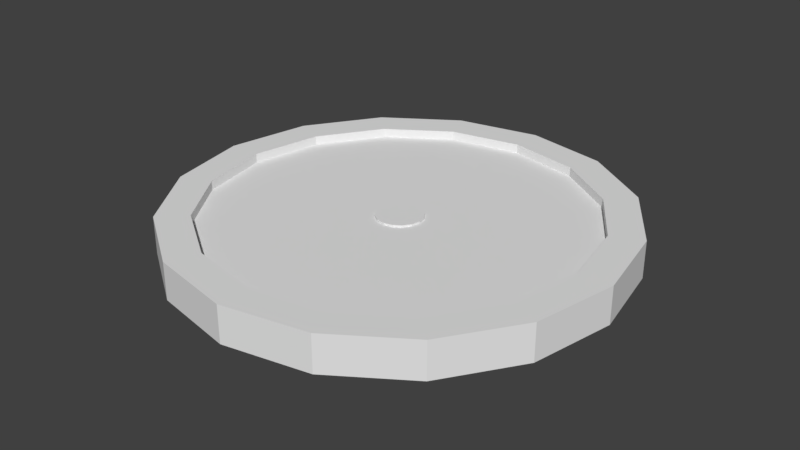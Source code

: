 # Source: Fountain1.blend  (saved by Blender 2.79.0; exported with 4.5.12 LTS)
import bpy
from mathutils import Matrix  # noqa: F401  (used for matrix-valued properties, if any)

bpy.ops.wm.read_factory_settings(use_empty=True)
scene = bpy.context.scene
scene.name = 'Scene'

# ---- collections
col_collection_1 = bpy.data.collections.new('Collection 1'); scene.collection.children.link(col_collection_1)

# ---- materials (node trees are filled in below, after node groups)
mat_material = bpy.data.materials.new('Material')
mat_material.alpha_threshold = 0.0
mat_material.use_transparent_shadow = False
mat_material.roughness = 0.5
mat_material.line_color = (0.0, 0.0, 0.0, 1.0)

# ---- material node trees

# ---- world
world_world = bpy.data.worlds.new('World'); scene.world = world_world
world_world.color = (0.05088, 0.05088, 0.05088)
world_world.use_sun_shadow = False
world_world.sun_shadow_jitter_overblur = 0.0
world_world.cycles.sampling_method = 'MANUAL'

# ---- meshes
me_cube = bpy.data.meshes.new('Cube')
me_cube.from_pydata([(-4.992e-07, 5.0, 0.0), (-4.992e-07, 5.0, 0.8316), (1.913, 4.619, 0.8316), (1.913, 4.619, 0.0), (3.536, 3.536, 0.0), (4.619, 1.913, 0.0), (5.0, -1.291e-07, 0.0), (4.619, -1.913, 0.0), (3.536, -3.536, 0.0), (1.913, -4.619, 0.0), (2.558e-07, -5.0, 0.0), (-1.913, -4.619, 0.0), (-3.536, -3.536, 0.0), (-4.619, -1.913, 0.0), (-5.0, 1.49e-07, 0.0), (-4.619, 1.913, 0.0), (-3.536, 3.536, 0.0), (-1.913, 4.619, 0.0), (-1.913, 4.619, 0.8316), (-3.536, 3.536, 0.8316), (-4.619, 1.913, 0.8316), (-5.0, 1.49e-07, 0.8316), (-4.619, -1.913, 0.8316), (-3.536, -3.536, 0.8316), (-1.913, -4.619, 0.8316), (2.558e-07, -5.0, 0.8316), (2.361e-07, -4.25, 0.8316), (-1.626, -3.926, 0.8316), (-3.005, -3.005, 0.8316), (-3.926, -1.626, 0.8316), (-4.25, 1.233e-07, 0.8316), (-3.926, 1.626, 0.8316), (-3.005, 3.005, 0.8316), (-1.626, 3.926, 0.8316), (-4.056e-07, 4.25, 0.8316), (1.626, 3.926, 0.8316), (3.005, 3.005, 0.8316), (3.926, 1.626, 0.8316), (4.25, -1.131e-07, 0.8316), (3.926, -1.626, 0.8316), (3.005, -3.005, 0.8316), (1.626, -3.926, 0.8316), (1.913, -4.619, 0.8316), (3.536, -3.536, 0.8316), (4.619, -1.913, 0.8316), (5.0, -1.291e-07, 0.8316), (4.619, 1.913, 0.8316), (3.536, 3.536, 0.8316), (-4.056e-07, 4.25, 0.2733), (1.626, 3.926, 0.2733), (3.005, 3.005, 0.2733), (-1.626, 3.926, 0.2733), (-3.005, 3.005, 0.2733), (-3.926, 1.626, 0.2733), (-4.25, 1.233e-07, 0.2733), (-3.926, -1.626, 0.2733), (-3.005, -3.005, 0.2733), (-1.626, -3.926, 0.2733), (2.361e-07, -4.25, 0.2733), (1.626, -3.926, 0.2733), (3.005, -3.005, 0.2733), (3.926, -1.626, 0.2733), (4.25, -1.131e-07, 0.2733), (3.926, 1.626, 0.2733)], [], [(0, 1, 2, 3), (0, 3, 4, 5, 6, 7, 8, 9, 10, 11, 12, 13, 14, 15, 16, 17), (17, 18, 1, 0), (1, 18, 19, 20, 21, 22, 23, 24, 25, 26, 27, 28, 29, 30, 31, 32, 33, 34), (1, 34, 35, 36, 37, 38, 39, 40, 41, 26, 25, 42, 43, 44, 45, 46, 47, 2), (3, 2, 47, 4), (4, 47, 46, 5), (5, 46, 45, 6), (6, 45, 44, 7), (7, 44, 43, 8), (8, 43, 42, 9), (9, 42, 25, 10), (10, 25, 24, 11), (11, 24, 23, 12), (12, 23, 22, 13), (13, 22, 21, 14), (14, 21, 20, 15), (15, 20, 19, 16), (16, 19, 18, 17), (35, 34, 48, 49), (36, 35, 49, 50), (48, 51, 52, 53, 54, 55, 56, 57, 58, 59, 60, 61, 62, 63, 50, 49), (34, 33, 51, 48), (37, 36, 50, 63), (38, 37, 63, 62), (39, 38, 62, 61), (40, 39, 61, 60), (41, 40, 60, 59), (26, 41, 59, 58), (27, 26, 58, 57), (28, 27, 57, 56), (29, 28, 56, 55), (30, 29, 55, 54), (31, 30, 54, 53), (32, 31, 53, 52), (33, 32, 52, 51)])
me_cube.materials.append(mat_material)
me_cube.use_remesh_preserve_volume = False
me_cube.use_remesh_preserve_attributes = False
me_cube.use_mirror_vertex_groups = False
me_cube.update()
me_cube_002 = bpy.data.meshes.new('Cube.002')
me_cube_002.from_pydata([(-1.248e-07, 2.0, 0.17), (-1.248e-07, 2.0, 0.5338), (0.7654, 1.848, 0.17), (0.7654, 1.848, 0.5338), (1.414, 1.414, 0.17), (1.414, 1.414, 0.5338), (1.848, 0.7654, 0.17), (1.848, 0.7654, 0.5338), (2.0, -6.507e-08, 0.17), (2.0, -6.507e-08, 0.5338), (1.848, -0.7654, 0.17), (1.848, -0.7654, 0.5338), (1.414, -1.414, 0.17), (1.414, -1.414, 0.5338), (0.7654, -1.848, 0.17), (0.7654, -1.848, 0.5338), (1.772e-07, -2.0, 0.17), (1.772e-07, -2.0, 0.5338), (-0.7654, -1.848, 0.17), (-0.7654, -1.848, 0.5338), (-1.414, -1.414, 0.17), (-1.414, -1.414, 0.5338), (-1.848, -0.7654, 0.17), (-1.848, -0.7654, 0.5338), (-2.0, 4.62e-08, 0.17), (-2.0, 4.62e-08, 0.5338), (-1.848, 0.7654, 0.17), (-1.848, 0.7654, 0.5338), (-1.414, 1.414, 0.17), (-1.414, 1.414, 0.5338), (-0.7654, 1.848, 0.17), (-0.7654, 1.848, 0.5338), (6e-08, 0.5192, 0.3045), (6e-08, 0.5192, 0.6695), (0.1987, 0.4797, 0.3045), (0.1987, 0.4797, 0.6695), (0.3671, 0.3671, 0.3045), (0.3671, 0.3671, 0.6695), (0.4797, 0.1987, 0.3045), (0.4797, 0.1987, 0.6695), (0.5192, -3.344e-08, 0.3045), (0.5192, -3.344e-08, 0.6695), (0.4797, -0.1987, 0.3045), (0.4797, -0.1987, 0.6695), (0.3671, -0.3671, 0.3045), (0.3671, -0.3671, 0.6695), (0.1987, -0.4797, 0.3045), (0.1987, -0.4797, 0.6695), (1.384e-07, -0.5192, 0.3045), (1.384e-07, -0.5192, 0.6695), (-0.1987, -0.4797, 0.3045), (-0.1987, -0.4797, 0.6695), (-0.3671, -0.3671, 0.3045), (-0.3671, -0.3671, 0.6695), (-0.4797, -0.1987, 0.3045), (-0.4797, -0.1987, 0.6695), (-0.5192, -4.556e-09, 0.3045), (-0.5192, -4.556e-09, 0.6695), (-0.4797, 0.1987, 0.3045), (-0.4797, 0.1987, 0.6695), (-0.3671, 0.3671, 0.3045), (-0.3671, 0.3671, 0.6695), (-0.1987, 0.4797, 0.3045), (-0.1987, 0.4797, 0.6695)], [], [(0, 1, 3, 2), (2, 3, 5, 4), (4, 5, 7, 6), (6, 7, 9, 8), (8, 9, 11, 10), (10, 11, 13, 12), (12, 13, 15, 14), (14, 15, 17, 16), (16, 17, 19, 18), (18, 19, 21, 20), (20, 21, 23, 22), (22, 23, 25, 24), (24, 25, 27, 26), (26, 27, 29, 28), (3, 1, 31, 29, 27, 25, 23, 21, 19, 17, 15, 13, 11, 9, 7, 5), (28, 29, 31, 30), (30, 31, 1, 0), (0, 2, 4, 6, 8, 10, 12, 14, 16, 18, 20, 22, 24, 26, 28, 30), (32, 33, 35, 34), (34, 35, 37, 36), (36, 37, 39, 38), (38, 39, 41, 40), (40, 41, 43, 42), (42, 43, 45, 44), (44, 45, 47, 46), (46, 47, 49, 48), (48, 49, 51, 50), (50, 51, 53, 52), (52, 53, 55, 54), (54, 55, 57, 56), (56, 57, 59, 58), (58, 59, 61, 60), (35, 33, 63, 61, 59, 57, 55, 53, 51, 49, 47, 45, 43, 41, 39, 37), (60, 61, 63, 62), (62, 63, 33, 32), (32, 34, 36, 38, 40, 42, 44, 46, 48, 50, 52, 54, 56, 58, 60, 62)])
me_cube_002.materials.append(mat_material)
me_cube_002.use_remesh_preserve_volume = False
me_cube_002.use_remesh_preserve_attributes = False
me_cube_002.use_mirror_vertex_groups = False
me_cube_002.update()
me_cube_001 = bpy.data.meshes.new('Cube.001')
me_cube_001.from_pydata([(-4.056e-07, 4.25, 0.2733), (1.626, 3.926, 0.2733), (3.005, 3.005, 0.2733), (-1.626, 3.926, 0.2733), (-3.005, 3.005, 0.2733), (-3.926, 1.626, 0.2733), (-4.25, 1.233e-07, 0.2733), (-3.926, -1.626, 0.2733), (-3.005, -3.005, 0.2733), (-1.626, -3.926, 0.2733), (2.361e-07, -4.25, 0.2733), (1.626, -3.926, 0.2733), (3.005, -3.005, 0.2733), (3.926, -1.626, 0.2733), (4.25, -1.131e-07, 0.2733), (3.926, 1.626, 0.2733), (-4.056e-07, 4.25, 0.625), (1.626, 3.926, 0.625), (3.005, 3.005, 0.625), (-1.626, 3.926, 0.625), (-3.005, 3.005, 0.625), (-3.926, 1.626, 0.625), (-4.25, 1.233e-07, 0.625), (-3.926, -1.626, 0.625), (-3.005, -3.005, 0.625), (-1.626, -3.926, 0.625), (2.361e-07, -4.25, 0.625), (1.626, -3.926, 0.625), (3.005, -3.005, 0.625), (3.926, -1.626, 0.625), (4.25, -1.131e-07, 0.625), (3.926, 1.626, 0.625)], [], [(0, 1, 2, 15, 14, 13, 12, 11, 10, 9, 8, 7, 6, 5, 4, 3), (16, 19, 20, 21, 22, 23, 24, 25, 26, 27, 28, 29, 30, 31, 18, 17), (15, 2, 18, 31), (7, 8, 24, 23), (14, 15, 31, 30), (8, 9, 25, 24), (6, 7, 23, 22), (9, 10, 26, 25), (5, 6, 22, 21), (10, 11, 27, 26), (4, 5, 21, 20), (11, 12, 28, 27), (1, 0, 16, 17), (3, 4, 20, 19), (12, 13, 29, 28), (2, 1, 17, 18), (13, 14, 30, 29), (0, 3, 19, 16)])
me_cube_001.materials.append(mat_material)
me_cube_001.use_remesh_preserve_volume = False
me_cube_001.use_remesh_preserve_attributes = False
me_cube_001.use_mirror_vertex_groups = False
me_cube_001.update()

# ---- objects
ob_fountain = bpy.data.objects.new('Fountain', me_cube)
ob_nocollide = bpy.data.objects.new('NoCollide', me_cube_002)
ob_water = bpy.data.objects.new('Water', me_cube_001)

# ---- transforms, parenting, visibility, modifiers, constraints
ob_fountain.location = (0.0, 0.0, 0.0)
ob_fountain.lock_rotations_4d = False
ob_fountain.empty_display_type = 'ARROWS'
ob_fountain.lineart.crease_threshold = 0.0
ob_nocollide.parent = ob_fountain
ob_nocollide.location = (0.0, 0.0, 0.0)
ob_nocollide.lock_rotations_4d = False
ob_nocollide.empty_display_type = 'ARROWS'
ob_nocollide.lineart.crease_threshold = 0.0
ob_water.parent = ob_fountain
ob_water.location = (0.0, 0.0, 0.0)
ob_water.lock_rotations_4d = False
ob_water.empty_display_type = 'ARROWS'
ob_water.hide_viewport = True
ob_water.lineart.crease_threshold = 0.0

# ---- collection membership
col_collection_1.objects.link(ob_fountain)
col_collection_1.objects.link(ob_nocollide)
col_collection_1.objects.link(ob_water)

# ---- scene / render settings (as saved in the file)
scene.frame_start = 1; scene.frame_end = 250; scene.frame_set(1)
scene.render.engine = 'BLENDER_EEVEE_NEXT'
scene.render.resolution_percentage = 50
scene.render.dither_intensity = 0.0
scene.cycles.use_denoising = False
scene.cycles.samples = 128
scene.cycles.sampling_pattern = 'TABULATED_SOBOL'
scene.cycles.use_adaptive_sampling = False
scene.cycles.use_light_tree = False
scene.cycles.blur_glossy = 0.0
scene.cycles.sample_clamp_indirect = 0.0
scene.view_settings.view_transform = 'Standard'
bpy.context.view_layer.update()

# ---- added for rendering (the .blend has no active camera and no usable light): camera, sun
cam_auto = bpy.data.cameras.new('AutoCamera')
cam_auto.lens = 50.0
cam_auto.sensor_width = 36.0
cam_auto.clip_end = 1000.0
ob_auto_camera = bpy.data.objects.new('AutoCamera', cam_auto)
scene.collection.objects.link(ob_auto_camera)
ob_auto_camera.location = (13.1073, -15.7287, 10.9016)
ob_auto_camera.rotation_euler = (1.09748, -7.21219e-08, 0.694738)
scene.camera = ob_auto_camera
light_auto_sun = bpy.data.lights.new('AutoSun', 'SUN')
light_auto_sun.energy = 3.0
light_auto_sun.angle = 0.0523599
ob_auto_sun = bpy.data.objects.new('AutoSun', light_auto_sun)
scene.collection.objects.link(ob_auto_sun)
ob_auto_sun.rotation_euler = (0.872665, 0.174533, 0.523599)
bpy.context.view_layer.update()
